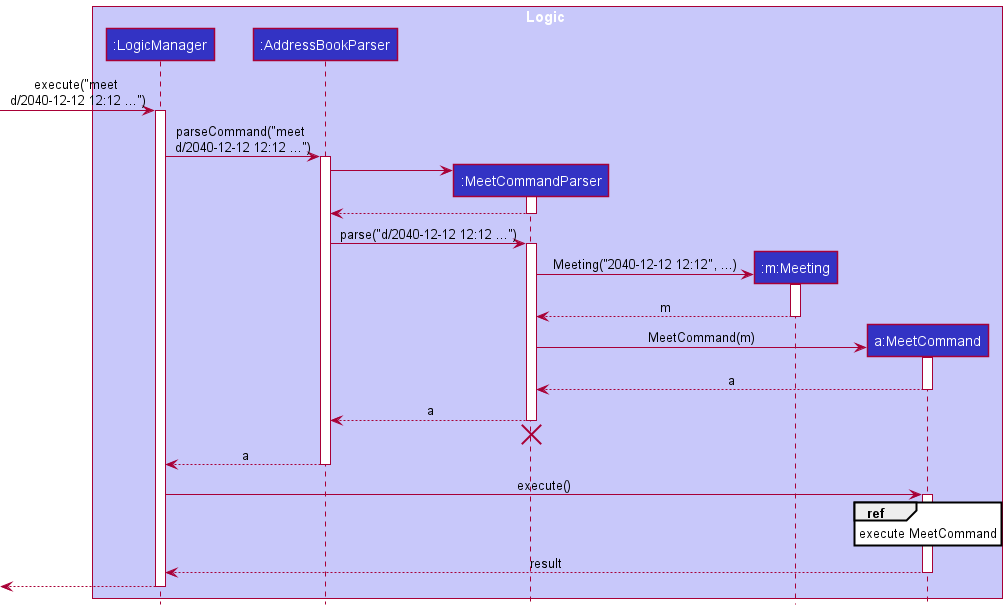

The diagram above was rendered by PlantUML. Its source (embedded in the PNG):
@startuml
!include style.puml

box Logic LOGIC_COLOR_T1
participant ":LogicManager" as LogicManager LOGIC_COLOR
participant ":AddressBookParser" as AddressBookParser LOGIC_COLOR
participant ":MeetCommandParser" as MeetCommandParser LOGIC_COLOR
participant ":m:Meeting" as Meeting LOGIC_COLOR
participant "a:MeetCommand" as MeetCommand LOGIC_COLOR
end box



[-> LogicManager : execute("meet \nd/2040-12-12 12:12 ...")
activate LogicManager

LogicManager -> AddressBookParser : parseCommand("meet \nd/2040-12-12 12:12 ...")
activate AddressBookParser

create MeetCommandParser
AddressBookParser -> MeetCommandParser
activate MeetCommandParser

MeetCommandParser --> AddressBookParser
deactivate MeetCommandParser

AddressBookParser -> MeetCommandParser : parse("d/2040-12-12 12:12 ...")
activate MeetCommandParser

create Meeting
MeetCommandParser -> Meeting : Meeting("2040-12-12 12:12", ...)
activate Meeting

Meeting --> MeetCommandParser : m
deactivate Meeting

create MeetCommand
MeetCommandParser -> MeetCommand : MeetCommand(m)
activate MeetCommand

MeetCommand --> MeetCommandParser : a
deactivate MeetCommand

MeetCommandParser --> AddressBookParser : a
deactivate MeetCommandParser
'Hidden arrow to position the destroy marker below the end of the activation bar.
MeetCommandParser -[hidden]-> AddressBookParser
destroy MeetCommandParser

AddressBookParser --> LogicManager : a
deactivate AddressBookParser

LogicManager -> MeetCommand : execute()
activate MeetCommand

ref over MeetCommand
execute MeetCommand
end

MeetCommand --> LogicManager : result
deactivate MeetCommand

[<--LogicManager
deactivate LogicManager
@enduml